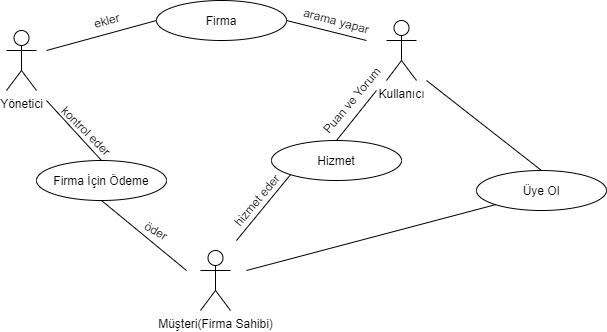

The diagram above was exported from draw.io. Its source (the exported page's mxGraphModel, read from the mxfile embedded in the PNG):
<mxGraphModel dx="1422" dy="794" grid="1" gridSize="10" guides="1" tooltips="1" connect="1" arrows="1" fold="1" page="1" pageScale="1" pageWidth="827" pageHeight="1169" math="0" shadow="0">
  <root>
    <mxCell id="0" />
    <mxCell id="1" parent="0" />
    <mxCell id="P4PNBFMNFBtwoSQJHrnN-1" value="Kullanıcı&lt;br&gt;" style="shape=umlActor;verticalLabelPosition=bottom;verticalAlign=top;html=1;outlineConnect=0;" parent="1" vertex="1">
      <mxGeometry x="560" y="120" width="30" height="60" as="geometry" />
    </mxCell>
    <mxCell id="P4PNBFMNFBtwoSQJHrnN-2" value="Müşteri(Firma Sahibi)" style="shape=umlActor;verticalLabelPosition=bottom;verticalAlign=top;html=1;outlineConnect=0;" parent="1" vertex="1">
      <mxGeometry x="374" y="350" width="30" height="60" as="geometry" />
    </mxCell>
    <mxCell id="P4PNBFMNFBtwoSQJHrnN-4" value="Yönetici" style="shape=umlActor;verticalLabelPosition=bottom;verticalAlign=top;html=1;outlineConnect=0;" parent="1" vertex="1">
      <mxGeometry x="180" y="130" width="30" height="60" as="geometry" />
    </mxCell>
    <mxCell id="P4PNBFMNFBtwoSQJHrnN-6" value="Firma" style="ellipse;whiteSpace=wrap;html=1;" parent="1" vertex="1">
      <mxGeometry x="330" y="100" width="130" height="40" as="geometry" />
    </mxCell>
    <mxCell id="P4PNBFMNFBtwoSQJHrnN-8" value="Üye Ol" style="ellipse;whiteSpace=wrap;html=1;" parent="1" vertex="1">
      <mxGeometry x="650" y="270" width="130" height="40" as="geometry" />
    </mxCell>
    <mxCell id="P4PNBFMNFBtwoSQJHrnN-10" value="" style="endArrow=none;html=1;entryX=0.5;entryY=0;entryDx=0;entryDy=0;" parent="1" target="P4PNBFMNFBtwoSQJHrnN-8" edge="1">
      <mxGeometry width="50" height="50" relative="1" as="geometry">
        <mxPoint x="600" y="180" as="sourcePoint" />
        <mxPoint x="400" y="390" as="targetPoint" />
      </mxGeometry>
    </mxCell>
    <mxCell id="P4PNBFMNFBtwoSQJHrnN-14" value="" style="endArrow=none;html=1;entryX=1;entryY=0.5;entryDx=0;entryDy=0;" parent="1" target="P4PNBFMNFBtwoSQJHrnN-6" edge="1">
      <mxGeometry width="50" height="50" relative="1" as="geometry">
        <mxPoint x="540" y="140" as="sourcePoint" />
        <mxPoint x="400" y="390" as="targetPoint" />
      </mxGeometry>
    </mxCell>
    <mxCell id="P4PNBFMNFBtwoSQJHrnN-15" value="" style="endArrow=none;html=1;entryX=0;entryY=0.5;entryDx=0;entryDy=0;" parent="1" target="P4PNBFMNFBtwoSQJHrnN-6" edge="1">
      <mxGeometry width="50" height="50" relative="1" as="geometry">
        <mxPoint x="220" y="150" as="sourcePoint" />
        <mxPoint x="190" y="270" as="targetPoint" />
      </mxGeometry>
    </mxCell>
    <mxCell id="P4PNBFMNFBtwoSQJHrnN-16" value="" style="endArrow=none;html=1;entryX=0.5;entryY=1;entryDx=0;entryDy=0;" parent="1" target="P4PNBFMNFBtwoSQJHrnN-19" edge="1">
      <mxGeometry width="50" height="50" relative="1" as="geometry">
        <mxPoint x="360" y="370" as="sourcePoint" />
        <mxPoint x="371.37815392453695" y="426.39572022984" as="targetPoint" />
      </mxGeometry>
    </mxCell>
    <mxCell id="P4PNBFMNFBtwoSQJHrnN-19" value="Firma İçin Ödeme" style="ellipse;whiteSpace=wrap;html=1;" parent="1" vertex="1">
      <mxGeometry x="210" y="260" width="130" height="40" as="geometry" />
    </mxCell>
    <mxCell id="P4PNBFMNFBtwoSQJHrnN-20" value="öder" style="text;html=1;align=center;verticalAlign=middle;resizable=0;points=[];autosize=1;rotation=30;" parent="1" vertex="1">
      <mxGeometry x="310" y="320" width="40" height="20" as="geometry" />
    </mxCell>
    <mxCell id="P4PNBFMNFBtwoSQJHrnN-21" value="" style="endArrow=none;html=1;exitX=0.5;exitY=0;exitDx=0;exitDy=0;" parent="1" source="P4PNBFMNFBtwoSQJHrnN-19" edge="1">
      <mxGeometry width="50" height="50" relative="1" as="geometry">
        <mxPoint x="60" y="210" as="sourcePoint" />
        <mxPoint x="220" y="200" as="targetPoint" />
      </mxGeometry>
    </mxCell>
    <mxCell id="P4PNBFMNFBtwoSQJHrnN-22" value="kontrol eder" style="text;html=1;align=center;verticalAlign=middle;resizable=0;points=[];autosize=1;rotation=45;" parent="1" vertex="1">
      <mxGeometry x="220" y="220" width="80" height="20" as="geometry" />
    </mxCell>
    <mxCell id="P4PNBFMNFBtwoSQJHrnN-23" value="ekler" style="text;html=1;align=center;verticalAlign=middle;resizable=0;points=[];autosize=1;rotation=-15;" parent="1" vertex="1">
      <mxGeometry x="260" y="110" width="40" height="20" as="geometry" />
    </mxCell>
    <mxCell id="P4PNBFMNFBtwoSQJHrnN-24" value="arama yapar" style="text;html=1;align=center;verticalAlign=middle;resizable=0;points=[];autosize=1;rotation=15;" parent="1" vertex="1">
      <mxGeometry x="470" y="110" width="80" height="20" as="geometry" />
    </mxCell>
    <mxCell id="P4PNBFMNFBtwoSQJHrnN-27" value="" style="endArrow=none;html=1;entryX=0;entryY=1;entryDx=0;entryDy=0;" parent="1" target="P4PNBFMNFBtwoSQJHrnN-8" edge="1">
      <mxGeometry width="50" height="50" relative="1" as="geometry">
        <mxPoint x="420" y="370" as="sourcePoint" />
        <mxPoint x="400" y="390" as="targetPoint" />
      </mxGeometry>
    </mxCell>
    <mxCell id="C1jzAjHS-Q4woAgelduu-3" value="Hizmet" style="ellipse;whiteSpace=wrap;html=1;" vertex="1" parent="1">
      <mxGeometry x="445" y="240" width="130" height="40" as="geometry" />
    </mxCell>
    <mxCell id="C1jzAjHS-Q4woAgelduu-4" value="" style="endArrow=none;html=1;entryX=0;entryY=1;entryDx=0;entryDy=0;" edge="1" parent="1" target="C1jzAjHS-Q4woAgelduu-3">
      <mxGeometry width="50" height="50" relative="1" as="geometry">
        <mxPoint x="410" y="340" as="sourcePoint" />
        <mxPoint x="440" y="370" as="targetPoint" />
      </mxGeometry>
    </mxCell>
    <mxCell id="C1jzAjHS-Q4woAgelduu-5" value="" style="endArrow=none;html=1;exitX=0.5;exitY=0;exitDx=0;exitDy=0;" edge="1" parent="1" source="C1jzAjHS-Q4woAgelduu-3">
      <mxGeometry width="50" height="50" relative="1" as="geometry">
        <mxPoint x="390" y="420" as="sourcePoint" />
        <mxPoint x="550" y="190" as="targetPoint" />
      </mxGeometry>
    </mxCell>
    <mxCell id="C1jzAjHS-Q4woAgelduu-6" value="hizmet eder" style="text;html=1;align=center;verticalAlign=middle;resizable=0;points=[];autosize=1;rotation=-50;" vertex="1" parent="1">
      <mxGeometry x="390" y="290" width="80" height="20" as="geometry" />
    </mxCell>
    <mxCell id="C1jzAjHS-Q4woAgelduu-8" value="Puan ve Yorum" style="text;html=1;align=center;verticalAlign=middle;resizable=0;points=[];autosize=1;rotation=-50;" vertex="1" parent="1">
      <mxGeometry x="475" y="190" width="100" height="20" as="geometry" />
    </mxCell>
  </root>
</mxGraphModel>